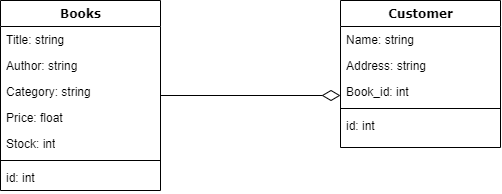

The diagram above was exported from draw.io. Its source (the exported page's mxGraphModel, read from the mxfile embedded in the PNG):
<mxGraphModel dx="782" dy="375" grid="1" gridSize="10" guides="1" tooltips="1" connect="1" arrows="1" fold="1" page="1" pageScale="1" pageWidth="1100" pageHeight="850" background="none" math="0" shadow="0">
  <root>
    <mxCell id="0" />
    <mxCell id="1" parent="0" />
    <mxCell id="78961159f06e98e8-17" value="Books" style="swimlane;html=1;fontStyle=1;align=center;verticalAlign=top;childLayout=stackLayout;horizontal=1;startSize=26;horizontalStack=0;resizeParent=1;resizeLast=0;collapsible=1;marginBottom=0;swimlaneFillColor=#ffffff;rounded=0;shadow=0;comic=0;labelBackgroundColor=none;strokeWidth=1;fillColor=none;fontFamily=Verdana;fontSize=12" parent="1" vertex="1">
      <mxGeometry x="90" y="83" width="160" height="190" as="geometry" />
    </mxCell>
    <mxCell id="78961159f06e98e8-21" value="Title: string" style="text;html=1;strokeColor=none;fillColor=none;align=left;verticalAlign=top;spacingLeft=4;spacingRight=4;whiteSpace=wrap;overflow=hidden;rotatable=0;points=[[0,0.5],[1,0.5]];portConstraint=eastwest;" parent="78961159f06e98e8-17" vertex="1">
      <mxGeometry y="26" width="160" height="26" as="geometry" />
    </mxCell>
    <mxCell id="78961159f06e98e8-23" value="Author: string" style="text;html=1;strokeColor=none;fillColor=none;align=left;verticalAlign=top;spacingLeft=4;spacingRight=4;whiteSpace=wrap;overflow=hidden;rotatable=0;points=[[0,0.5],[1,0.5]];portConstraint=eastwest;" parent="78961159f06e98e8-17" vertex="1">
      <mxGeometry y="52" width="160" height="26" as="geometry" />
    </mxCell>
    <mxCell id="78961159f06e98e8-25" value="Category: string" style="text;html=1;strokeColor=none;fillColor=none;align=left;verticalAlign=top;spacingLeft=4;spacingRight=4;whiteSpace=wrap;overflow=hidden;rotatable=0;points=[[0,0.5],[1,0.5]];portConstraint=eastwest;" parent="78961159f06e98e8-17" vertex="1">
      <mxGeometry y="78" width="160" height="26" as="geometry" />
    </mxCell>
    <mxCell id="78961159f06e98e8-26" value="Price: float" style="text;html=1;strokeColor=none;fillColor=none;align=left;verticalAlign=top;spacingLeft=4;spacingRight=4;whiteSpace=wrap;overflow=hidden;rotatable=0;points=[[0,0.5],[1,0.5]];portConstraint=eastwest;" parent="78961159f06e98e8-17" vertex="1">
      <mxGeometry y="104" width="160" height="26" as="geometry" />
    </mxCell>
    <mxCell id="78961159f06e98e8-24" value="Stock: int" style="text;html=1;strokeColor=none;fillColor=none;align=left;verticalAlign=top;spacingLeft=4;spacingRight=4;whiteSpace=wrap;overflow=hidden;rotatable=0;points=[[0,0.5],[1,0.5]];portConstraint=eastwest;" parent="78961159f06e98e8-17" vertex="1">
      <mxGeometry y="130" width="160" height="26" as="geometry" />
    </mxCell>
    <mxCell id="78961159f06e98e8-19" value="" style="line;html=1;strokeWidth=1;fillColor=none;align=left;verticalAlign=middle;spacingTop=-1;spacingLeft=3;spacingRight=3;rotatable=0;labelPosition=right;points=[];portConstraint=eastwest;" parent="78961159f06e98e8-17" vertex="1">
      <mxGeometry y="156" width="160" height="8" as="geometry" />
    </mxCell>
    <mxCell id="78961159f06e98e8-20" value="id: int" style="text;html=1;strokeColor=none;fillColor=none;align=left;verticalAlign=top;spacingLeft=4;spacingRight=4;whiteSpace=wrap;overflow=hidden;rotatable=0;points=[[0,0.5],[1,0.5]];portConstraint=eastwest;" parent="78961159f06e98e8-17" vertex="1">
      <mxGeometry y="164" width="160" height="26" as="geometry" />
    </mxCell>
    <mxCell id="78961159f06e98e8-30" value="Customer" style="swimlane;html=1;fontStyle=1;align=center;verticalAlign=top;childLayout=stackLayout;horizontal=1;startSize=26;horizontalStack=0;resizeParent=1;resizeLast=0;collapsible=1;marginBottom=0;swimlaneFillColor=#ffffff;rounded=0;shadow=0;comic=0;labelBackgroundColor=none;strokeWidth=1;fillColor=none;fontFamily=Verdana;fontSize=12" parent="1" vertex="1">
      <mxGeometry x="430" y="83" width="160" height="147" as="geometry" />
    </mxCell>
    <mxCell id="78961159f06e98e8-31" value="Name: string" style="text;html=1;strokeColor=none;fillColor=none;align=left;verticalAlign=top;spacingLeft=4;spacingRight=4;whiteSpace=wrap;overflow=hidden;rotatable=0;points=[[0,0.5],[1,0.5]];portConstraint=eastwest;" parent="78961159f06e98e8-30" vertex="1">
      <mxGeometry y="26" width="160" height="26" as="geometry" />
    </mxCell>
    <mxCell id="78961159f06e98e8-32" value="Address: string" style="text;html=1;strokeColor=none;fillColor=none;align=left;verticalAlign=top;spacingLeft=4;spacingRight=4;whiteSpace=wrap;overflow=hidden;rotatable=0;points=[[0,0.5],[1,0.5]];portConstraint=eastwest;" parent="78961159f06e98e8-30" vertex="1">
      <mxGeometry y="52" width="160" height="26" as="geometry" />
    </mxCell>
    <mxCell id="78961159f06e98e8-33" value="Book_id: int" style="text;html=1;strokeColor=none;fillColor=none;align=left;verticalAlign=top;spacingLeft=4;spacingRight=4;whiteSpace=wrap;overflow=hidden;rotatable=0;points=[[0,0.5],[1,0.5]];portConstraint=eastwest;" parent="78961159f06e98e8-30" vertex="1">
      <mxGeometry y="78" width="160" height="26" as="geometry" />
    </mxCell>
    <mxCell id="78961159f06e98e8-38" value="" style="line;html=1;strokeWidth=1;fillColor=none;align=left;verticalAlign=middle;spacingTop=-1;spacingLeft=3;spacingRight=3;rotatable=0;labelPosition=right;points=[];portConstraint=eastwest;" parent="78961159f06e98e8-30" vertex="1">
      <mxGeometry y="104" width="160" height="8" as="geometry" />
    </mxCell>
    <mxCell id="78961159f06e98e8-39" value="id: int" style="text;html=1;strokeColor=none;fillColor=none;align=left;verticalAlign=top;spacingLeft=4;spacingRight=4;whiteSpace=wrap;overflow=hidden;rotatable=0;points=[[0,0.5],[1,0.5]];portConstraint=eastwest;" parent="78961159f06e98e8-30" vertex="1">
      <mxGeometry y="112" width="160" height="26" as="geometry" />
    </mxCell>
    <mxCell id="78961159f06e98e8-121" style="edgeStyle=elbowEdgeStyle;html=1;labelBackgroundColor=none;startFill=0;startSize=8;endArrow=diamondThin;endFill=0;endSize=16;fontFamily=Verdana;fontSize=12;elbow=vertical;" parent="1" source="78961159f06e98e8-17" target="78961159f06e98e8-30" edge="1">
      <mxGeometry relative="1" as="geometry">
        <mxPoint x="250" y="259.88235294117635" as="sourcePoint" />
        <Array as="points">
          <mxPoint x="250" y="150" />
        </Array>
      </mxGeometry>
    </mxCell>
  </root>
</mxGraphModel>